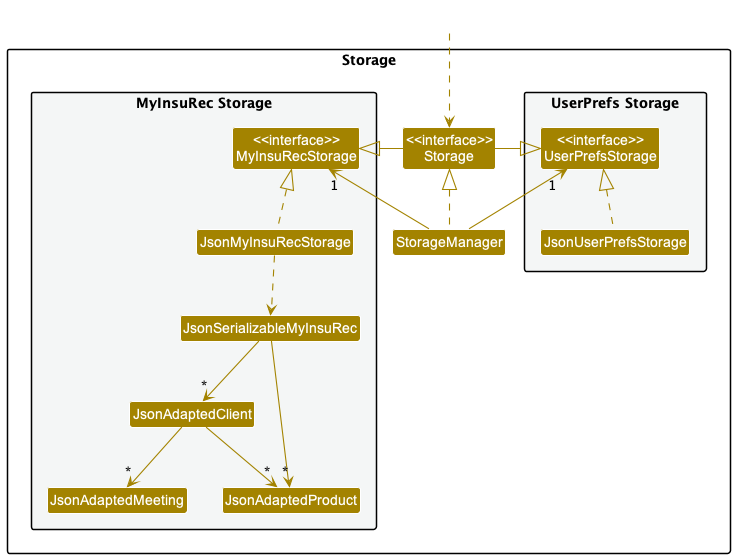

The diagram above was rendered by PlantUML. Its source (embedded in the PNG):
@startuml
!include style.puml
skinparam arrowThickness 1.1
skinparam arrowColor STORAGE_COLOR
skinparam classBackgroundColor STORAGE_COLOR

package Storage{

package "UserPrefs Storage" #F4F6F6{
Class "<<interface>>\nUserPrefsStorage" as UserPrefsStorage
Class JsonUserPrefsStorage
}

Class "<<interface>>\nStorage" as Storage
Class StorageManager

package "MyInsuRec Storage" #F4F6F6{
Class "<<interface>>\nMyInsuRecStorage" as MyInsuRecStorage
Class JsonMyInsuRecStorage
Class JsonSerializableMyInsuRec
Class JsonAdaptedClient
Class JsonAdaptedMeeting
Class JsonAdaptedProduct
}

}

Class HiddenOutside #FFFFFF
HiddenOutside ..> Storage

StorageManager .up.|> Storage
StorageManager -up-> "1" UserPrefsStorage
StorageManager -up-> "1" MyInsuRecStorage

Storage -left-|> UserPrefsStorage
Storage -right-|> MyInsuRecStorage

JsonUserPrefsStorage .up.|> UserPrefsStorage
JsonMyInsuRecStorage .up.|> MyInsuRecStorage
JsonMyInsuRecStorage ..> JsonSerializableMyInsuRec
JsonSerializableMyInsuRec --> "*" JsonAdaptedClient
JsonSerializableMyInsuRec --> "*" JsonAdaptedProduct
JsonAdaptedClient --> "*" JsonAdaptedMeeting

JsonAdaptedClient --> "*" JsonAdaptedProduct


@enduml